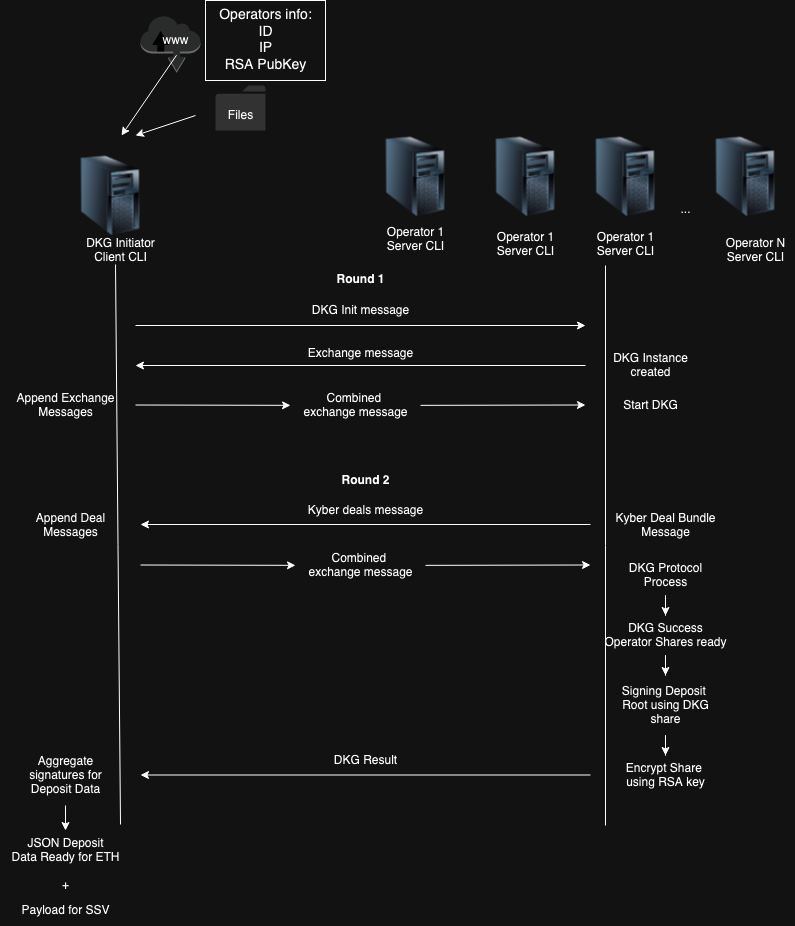

The diagram above was exported from draw.io. Its source (the exported page's mxGraphModel, read from the mxfile embedded in the PNG):
<mxGraphModel dx="1150" dy="654" grid="1" gridSize="10" guides="1" tooltips="1" connect="1" arrows="1" fold="1" page="1" pageScale="1" pageWidth="850" pageHeight="1100" math="0" shadow="0">
  <root>
    <mxCell id="0" />
    <mxCell id="1" parent="0" />
    <mxCell id="IlkzK1_zhlc2ED1LKRK5-1" value="" style="image;html=1;image=img/lib/clip_art/computers/Server_Tower_128x128.png" parent="1" vertex="1">
      <mxGeometry x="95" y="210" width="80" height="80" as="geometry" />
    </mxCell>
    <mxCell id="IlkzK1_zhlc2ED1LKRK5-2" value="&lt;div&gt;DKG Initiator&lt;/div&gt;&lt;div&gt;Client CLI&lt;/div&gt;" style="text;html=1;align=center;verticalAlign=middle;resizable=0;points=[];autosize=1;strokeColor=none;fillColor=none;" parent="1" vertex="1">
      <mxGeometry x="100" y="285" width="90" height="40" as="geometry" />
    </mxCell>
    <mxCell id="IlkzK1_zhlc2ED1LKRK5-3" value="" style="image;html=1;image=img/lib/clip_art/computers/Server_Tower_128x128.png" parent="1" vertex="1">
      <mxGeometry x="400" y="191" width="80" height="80" as="geometry" />
    </mxCell>
    <mxCell id="IlkzK1_zhlc2ED1LKRK5-5" value="&lt;div&gt;Operator 1&lt;/div&gt;&lt;div&gt;Server CLI&lt;/div&gt;" style="text;html=1;align=center;verticalAlign=middle;resizable=0;points=[];autosize=1;strokeColor=none;fillColor=none;" parent="1" vertex="1">
      <mxGeometry x="400" y="274" width="80" height="40" as="geometry" />
    </mxCell>
    <mxCell id="IlkzK1_zhlc2ED1LKRK5-6" value="" style="image;html=1;image=img/lib/clip_art/computers/Server_Tower_128x128.png" parent="1" vertex="1">
      <mxGeometry x="510" y="191" width="80" height="80" as="geometry" />
    </mxCell>
    <mxCell id="IlkzK1_zhlc2ED1LKRK5-7" value="" style="endArrow=classic;html=1;rounded=0;" parent="1" edge="1">
      <mxGeometry width="50" height="50" relative="1" as="geometry">
        <mxPoint x="160" y="380" as="sourcePoint" />
        <mxPoint x="610" y="380" as="targetPoint" />
      </mxGeometry>
    </mxCell>
    <mxCell id="IlkzK1_zhlc2ED1LKRK5-9" value="" style="image;html=1;image=img/lib/clip_art/computers/Server_Tower_128x128.png" parent="1" vertex="1">
      <mxGeometry x="610" y="191" width="80" height="80" as="geometry" />
    </mxCell>
    <mxCell id="IlkzK1_zhlc2ED1LKRK5-12" value="" style="image;html=1;image=img/lib/clip_art/computers/Server_Tower_128x128.png" parent="1" vertex="1">
      <mxGeometry x="730" y="191" width="80" height="80" as="geometry" />
    </mxCell>
    <mxCell id="IlkzK1_zhlc2ED1LKRK5-15" value="..." style="text;html=1;align=center;verticalAlign=middle;resizable=0;points=[];autosize=1;strokeColor=none;fillColor=none;" parent="1" vertex="1">
      <mxGeometry x="695" y="249" width="30" height="30" as="geometry" />
    </mxCell>
    <mxCell id="_KZljH_Y_gnQfvsAWFD0-2" value="" style="endArrow=none;html=1;rounded=0;" parent="1" edge="1">
      <mxGeometry width="50" height="50" relative="1" as="geometry">
        <mxPoint x="145" y="879" as="sourcePoint" />
        <mxPoint x="140" y="319" as="targetPoint" />
      </mxGeometry>
    </mxCell>
    <mxCell id="_KZljH_Y_gnQfvsAWFD0-3" value="" style="endArrow=none;html=1;rounded=0;" parent="1" edge="1">
      <mxGeometry width="50" height="50" relative="1" as="geometry">
        <mxPoint x="630" y="880" as="sourcePoint" />
        <mxPoint x="630" y="320" as="targetPoint" />
      </mxGeometry>
    </mxCell>
    <mxCell id="_KZljH_Y_gnQfvsAWFD0-4" value="&lt;div&gt;Operator 1&lt;/div&gt;&lt;div&gt;Server CLI&lt;/div&gt;" style="text;html=1;align=center;verticalAlign=middle;resizable=0;points=[];autosize=1;strokeColor=none;fillColor=none;" parent="1" vertex="1">
      <mxGeometry x="510" y="279" width="80" height="40" as="geometry" />
    </mxCell>
    <mxCell id="_KZljH_Y_gnQfvsAWFD0-5" value="&lt;div&gt;Operator 1&lt;/div&gt;&lt;div&gt;Server CLI&lt;/div&gt;" style="text;html=1;align=center;verticalAlign=middle;resizable=0;points=[];autosize=1;strokeColor=none;fillColor=none;" parent="1" vertex="1">
      <mxGeometry x="610" y="279" width="80" height="40" as="geometry" />
    </mxCell>
    <mxCell id="_KZljH_Y_gnQfvsAWFD0-6" value="&lt;div&gt;Operator N&lt;br&gt;&lt;/div&gt;&lt;div&gt;Server CLI&lt;/div&gt;" style="text;html=1;align=center;verticalAlign=middle;resizable=0;points=[];autosize=1;strokeColor=none;fillColor=none;" parent="1" vertex="1">
      <mxGeometry x="740" y="285" width="80" height="40" as="geometry" />
    </mxCell>
    <mxCell id="_KZljH_Y_gnQfvsAWFD0-7" value="" style="edgeStyle=none;orthogonalLoop=1;jettySize=auto;html=1;rounded=0;" parent="1" edge="1">
      <mxGeometry width="100" relative="1" as="geometry">
        <mxPoint x="220" y="170" as="sourcePoint" />
        <mxPoint x="160" y="190" as="targetPoint" />
        <Array as="points" />
      </mxGeometry>
    </mxCell>
    <mxCell id="_KZljH_Y_gnQfvsAWFD0-11" value="" style="sketch=0;pointerEvents=1;shadow=0;dashed=0;html=1;strokeColor=none;labelPosition=center;verticalLabelPosition=bottom;verticalAlign=top;outlineConnect=0;align=center;shape=mxgraph.office.concepts.folder;fillColor=#CCCBCB;" parent="1" vertex="1">
      <mxGeometry x="240" y="140" width="50" height="45" as="geometry" />
    </mxCell>
    <mxCell id="_KZljH_Y_gnQfvsAWFD0-12" value="Files" style="text;html=1;align=center;verticalAlign=middle;resizable=0;points=[];autosize=1;strokeColor=none;fillColor=none;" parent="1" vertex="1">
      <mxGeometry x="240" y="155" width="50" height="30" as="geometry" />
    </mxCell>
    <mxCell id="_KZljH_Y_gnQfvsAWFD0-13" value="" style="outlineConnect=0;dashed=0;verticalLabelPosition=bottom;verticalAlign=top;align=center;html=1;shape=mxgraph.aws3.internet;fillColor=#D2D3D3;gradientColor=none;" parent="1" vertex="1">
      <mxGeometry x="165" y="70" width="60" height="57.25" as="geometry" />
    </mxCell>
    <mxCell id="_KZljH_Y_gnQfvsAWFD0-14" value="&lt;div&gt;www&lt;/div&gt;" style="text;html=1;align=center;verticalAlign=middle;resizable=0;points=[];autosize=1;strokeColor=none;fillColor=none;" parent="1" vertex="1">
      <mxGeometry x="175" y="80" width="50" height="30" as="geometry" />
    </mxCell>
    <mxCell id="_KZljH_Y_gnQfvsAWFD0-15" value="" style="edgeStyle=none;orthogonalLoop=1;jettySize=auto;html=1;rounded=0;exitX=0.52;exitY=0.992;exitDx=0;exitDy=0;exitPerimeter=0;" parent="1" source="_KZljH_Y_gnQfvsAWFD0-14" edge="1">
      <mxGeometry width="100" relative="1" as="geometry">
        <mxPoint x="144.5" y="161" as="sourcePoint" />
        <mxPoint x="146" y="190" as="targetPoint" />
        <Array as="points" />
      </mxGeometry>
    </mxCell>
    <mxCell id="_KZljH_Y_gnQfvsAWFD0-16" value="&lt;div style=&quot;font-size: 14px;&quot;&gt;Operators info:&lt;/div&gt;&lt;div style=&quot;font-size: 14px;&quot;&gt;ID&lt;/div&gt;&lt;div style=&quot;font-size: 14px;&quot;&gt;IP&lt;/div&gt;&lt;div style=&quot;font-size: 14px;&quot;&gt;RSA PubKey&lt;br style=&quot;font-size: 14px;&quot;&gt;&lt;/div&gt;" style="text;html=1;align=center;verticalAlign=middle;resizable=0;points=[];autosize=1;strokeColor=#000000;fillColor=none;fontSize=14;" parent="1" vertex="1">
      <mxGeometry x="230" y="55" width="120" height="80" as="geometry" />
    </mxCell>
    <mxCell id="_KZljH_Y_gnQfvsAWFD0-18" value="DKG Init message" style="text;html=1;align=center;verticalAlign=middle;resizable=0;points=[];autosize=1;strokeColor=none;fillColor=none;" parent="1" vertex="1">
      <mxGeometry x="325" y="350" width="120" height="30" as="geometry" />
    </mxCell>
    <mxCell id="_KZljH_Y_gnQfvsAWFD0-19" value="&lt;div&gt;DKG Instance&lt;/div&gt;&lt;div&gt;created&lt;br&gt;&lt;/div&gt;" style="text;html=1;align=center;verticalAlign=middle;resizable=0;points=[];autosize=1;strokeColor=none;fillColor=none;" parent="1" vertex="1">
      <mxGeometry x="625" y="400" width="100" height="40" as="geometry" />
    </mxCell>
    <mxCell id="_KZljH_Y_gnQfvsAWFD0-20" value="" style="edgeStyle=none;orthogonalLoop=1;jettySize=auto;html=1;rounded=0;" parent="1" edge="1">
      <mxGeometry width="100" relative="1" as="geometry">
        <mxPoint x="610" y="420" as="sourcePoint" />
        <mxPoint x="160" y="420" as="targetPoint" />
        <Array as="points" />
      </mxGeometry>
    </mxCell>
    <mxCell id="_KZljH_Y_gnQfvsAWFD0-21" value="&lt;div&gt;Exchange message&lt;/div&gt;" style="text;html=1;align=center;verticalAlign=middle;resizable=0;points=[];autosize=1;strokeColor=none;fillColor=none;" parent="1" vertex="1">
      <mxGeometry x="320" y="393" width="130" height="30" as="geometry" />
    </mxCell>
    <mxCell id="_KZljH_Y_gnQfvsAWFD0-26" value="&lt;div&gt;Append Exchange&lt;/div&gt;&lt;div&gt;Messages&lt;br&gt;&lt;/div&gt;" style="text;html=1;align=center;verticalAlign=middle;resizable=0;points=[];autosize=1;strokeColor=none;fillColor=none;" parent="1" vertex="1">
      <mxGeometry x="30" y="440" width="120" height="40" as="geometry" />
    </mxCell>
    <mxCell id="_KZljH_Y_gnQfvsAWFD0-27" value="" style="endArrow=classic;html=1;rounded=0;" parent="1" source="_KZljH_Y_gnQfvsAWFD0-28" edge="1">
      <mxGeometry width="50" height="50" relative="1" as="geometry">
        <mxPoint x="160" y="459.5" as="sourcePoint" />
        <mxPoint x="610" y="459.5" as="targetPoint" />
      </mxGeometry>
    </mxCell>
    <mxCell id="_KZljH_Y_gnQfvsAWFD0-29" value="" style="endArrow=classic;html=1;rounded=0;" parent="1" target="_KZljH_Y_gnQfvsAWFD0-28" edge="1">
      <mxGeometry width="50" height="50" relative="1" as="geometry">
        <mxPoint x="160" y="459.5" as="sourcePoint" />
        <mxPoint x="610" y="459.5" as="targetPoint" />
      </mxGeometry>
    </mxCell>
    <mxCell id="_KZljH_Y_gnQfvsAWFD0-28" value="&lt;div&gt;Combined&amp;nbsp;&lt;/div&gt;&lt;div&gt;exchange message&lt;/div&gt;" style="text;html=1;align=center;verticalAlign=middle;resizable=0;points=[];autosize=1;strokeColor=none;fillColor=none;" parent="1" vertex="1">
      <mxGeometry x="315" y="440" width="130" height="40" as="geometry" />
    </mxCell>
    <mxCell id="_KZljH_Y_gnQfvsAWFD0-34" value="Start DKG" style="text;html=1;align=center;verticalAlign=middle;resizable=0;points=[];autosize=1;strokeColor=none;fillColor=none;" parent="1" vertex="1">
      <mxGeometry x="635" y="445" width="80" height="30" as="geometry" />
    </mxCell>
    <mxCell id="_KZljH_Y_gnQfvsAWFD0-35" value="Kyber deals message" style="text;html=1;align=center;verticalAlign=middle;resizable=0;points=[];autosize=1;strokeColor=none;fillColor=none;" parent="1" vertex="1">
      <mxGeometry x="320" y="550" width="140" height="30" as="geometry" />
    </mxCell>
    <mxCell id="_KZljH_Y_gnQfvsAWFD0-36" value="" style="edgeStyle=none;orthogonalLoop=1;jettySize=auto;html=1;rounded=0;" parent="1" edge="1">
      <mxGeometry width="100" relative="1" as="geometry">
        <mxPoint x="615" y="579" as="sourcePoint" />
        <mxPoint x="165" y="579" as="targetPoint" />
        <Array as="points" />
      </mxGeometry>
    </mxCell>
    <mxCell id="_KZljH_Y_gnQfvsAWFD0-37" value="&lt;div&gt;Kyber Deal Bundle&lt;br&gt;&lt;/div&gt;&lt;div&gt;Message&lt;br&gt;&lt;/div&gt;" style="text;html=1;align=center;verticalAlign=middle;resizable=0;points=[];autosize=1;strokeColor=none;fillColor=none;" parent="1" vertex="1">
      <mxGeometry x="630" y="560" width="120" height="40" as="geometry" />
    </mxCell>
    <mxCell id="_KZljH_Y_gnQfvsAWFD0-38" value="&lt;div&gt;Append Deal&lt;/div&gt;&lt;div&gt;Messages&lt;br&gt;&lt;/div&gt;" style="text;html=1;align=center;verticalAlign=middle;resizable=0;points=[];autosize=1;strokeColor=none;fillColor=none;" parent="1" vertex="1">
      <mxGeometry x="50" y="560" width="90" height="40" as="geometry" />
    </mxCell>
    <mxCell id="_KZljH_Y_gnQfvsAWFD0-39" value="" style="endArrow=classic;html=1;rounded=0;" parent="1" source="_KZljH_Y_gnQfvsAWFD0-41" edge="1">
      <mxGeometry width="50" height="50" relative="1" as="geometry">
        <mxPoint x="165" y="619.5" as="sourcePoint" />
        <mxPoint x="615" y="619.5" as="targetPoint" />
      </mxGeometry>
    </mxCell>
    <mxCell id="_KZljH_Y_gnQfvsAWFD0-40" value="" style="endArrow=classic;html=1;rounded=0;" parent="1" target="_KZljH_Y_gnQfvsAWFD0-41" edge="1">
      <mxGeometry width="50" height="50" relative="1" as="geometry">
        <mxPoint x="165" y="619.5" as="sourcePoint" />
        <mxPoint x="615" y="619.5" as="targetPoint" />
      </mxGeometry>
    </mxCell>
    <mxCell id="_KZljH_Y_gnQfvsAWFD0-41" value="&lt;div&gt;Combined&amp;nbsp;&lt;/div&gt;&lt;div&gt;exchange message&lt;/div&gt;" style="text;html=1;align=center;verticalAlign=middle;resizable=0;points=[];autosize=1;strokeColor=none;fillColor=none;" parent="1" vertex="1">
      <mxGeometry x="320" y="600" width="130" height="40" as="geometry" />
    </mxCell>
    <mxCell id="_KZljH_Y_gnQfvsAWFD0-42" value="&lt;div&gt;Round 1 &lt;br&gt;&lt;/div&gt;" style="text;html=1;align=center;verticalAlign=middle;resizable=0;points=[];autosize=1;strokeColor=none;fillColor=none;fontStyle=1" parent="1" vertex="1">
      <mxGeometry x="350" y="319" width="70" height="30" as="geometry" />
    </mxCell>
    <mxCell id="_KZljH_Y_gnQfvsAWFD0-43" value="&lt;div&gt;Round 2 &lt;br&gt;&lt;/div&gt;" style="text;html=1;align=center;verticalAlign=middle;resizable=0;points=[];autosize=1;strokeColor=none;fillColor=none;fontStyle=1" parent="1" vertex="1">
      <mxGeometry x="355" y="520" width="70" height="30" as="geometry" />
    </mxCell>
    <mxCell id="uvcEm8zZMSJWt0b9_NNn-9" value="" style="edgeStyle=orthogonalEdgeStyle;rounded=0;orthogonalLoop=1;jettySize=auto;html=1;" parent="1" source="_KZljH_Y_gnQfvsAWFD0-44" target="_KZljH_Y_gnQfvsAWFD0-49" edge="1">
      <mxGeometry relative="1" as="geometry" />
    </mxCell>
    <mxCell id="_KZljH_Y_gnQfvsAWFD0-44" value="&lt;div&gt;DKG Protocol&lt;/div&gt;&lt;div&gt;Process&lt;br&gt; &lt;/div&gt;" style="text;html=1;align=center;verticalAlign=middle;resizable=0;points=[];autosize=1;strokeColor=none;fillColor=none;" parent="1" vertex="1">
      <mxGeometry x="640" y="610" width="100" height="40" as="geometry" />
    </mxCell>
    <mxCell id="_KZljH_Y_gnQfvsAWFD0-45" value="" style="edgeStyle=none;orthogonalLoop=1;jettySize=auto;html=1;rounded=0;" parent="1" edge="1">
      <mxGeometry width="100" relative="1" as="geometry">
        <mxPoint x="615" y="829.5" as="sourcePoint" />
        <mxPoint x="165" y="829.5" as="targetPoint" />
        <Array as="points" />
      </mxGeometry>
    </mxCell>
    <mxCell id="_KZljH_Y_gnQfvsAWFD0-46" value="&lt;div&gt;DKG Result &lt;br&gt;&lt;/div&gt;" style="text;html=1;align=center;verticalAlign=middle;resizable=0;points=[];autosize=1;strokeColor=none;fillColor=none;" parent="1" vertex="1">
      <mxGeometry x="345" y="800" width="90" height="30" as="geometry" />
    </mxCell>
    <mxCell id="uvcEm8zZMSJWt0b9_NNn-3" value="" style="edgeStyle=orthogonalEdgeStyle;rounded=0;orthogonalLoop=1;jettySize=auto;html=1;" parent="1" source="_KZljH_Y_gnQfvsAWFD0-49" target="_KZljH_Y_gnQfvsAWFD0-56" edge="1">
      <mxGeometry relative="1" as="geometry" />
    </mxCell>
    <mxCell id="_KZljH_Y_gnQfvsAWFD0-49" value="&lt;div&gt;DKG Success&lt;/div&gt;&lt;div&gt;Operator Shares ready&lt;br&gt; &lt;/div&gt;" style="text;html=1;align=center;verticalAlign=middle;resizable=0;points=[];autosize=1;strokeColor=none;fillColor=none;" parent="1" vertex="1">
      <mxGeometry x="615" y="670" width="150" height="40" as="geometry" />
    </mxCell>
    <mxCell id="_KZljH_Y_gnQfvsAWFD0-50" value="&lt;div&gt;JSON Deposit&lt;/div&gt;&lt;div&gt;Data Ready for ETH&lt;br&gt;&lt;/div&gt;" style="text;html=1;align=center;verticalAlign=middle;resizable=0;points=[];autosize=1;strokeColor=none;fillColor=none;" parent="1" vertex="1">
      <mxGeometry x="25" y="885" width="130" height="40" as="geometry" />
    </mxCell>
    <mxCell id="uvcEm8zZMSJWt0b9_NNn-11" value="" style="edgeStyle=orthogonalEdgeStyle;rounded=0;orthogonalLoop=1;jettySize=auto;html=1;" parent="1" source="_KZljH_Y_gnQfvsAWFD0-56" target="uvcEm8zZMSJWt0b9_NNn-10" edge="1">
      <mxGeometry relative="1" as="geometry" />
    </mxCell>
    <mxCell id="_KZljH_Y_gnQfvsAWFD0-56" value="&lt;div&gt;Signing Deposit&amp;nbsp;&lt;/div&gt;&lt;div&gt;Root using DKG&lt;/div&gt;&lt;div&gt;share&lt;br&gt;&lt;/div&gt;" style="text;html=1;align=center;verticalAlign=middle;resizable=0;points=[];autosize=1;strokeColor=none;fillColor=none;" parent="1" vertex="1">
      <mxGeometry x="635" y="730" width="110" height="60" as="geometry" />
    </mxCell>
    <mxCell id="_KZljH_Y_gnQfvsAWFD0-58" value="Payload for SSV" style="text;html=1;align=center;verticalAlign=middle;resizable=0;points=[];autosize=1;strokeColor=none;fillColor=none;" parent="1" vertex="1">
      <mxGeometry x="35" y="950" width="110" height="30" as="geometry" />
    </mxCell>
    <mxCell id="uvcEm8zZMSJWt0b9_NNn-10" value="&lt;div&gt;Encrypt Share&amp;nbsp;&lt;/div&gt;&lt;div&gt;using RSA key&lt;br&gt;&lt;/div&gt;" style="text;html=1;align=center;verticalAlign=middle;resizable=0;points=[];autosize=1;strokeColor=none;fillColor=none;" parent="1" vertex="1">
      <mxGeometry x="640" y="810" width="100" height="40" as="geometry" />
    </mxCell>
    <mxCell id="uvcEm8zZMSJWt0b9_NNn-13" value="" style="edgeStyle=orthogonalEdgeStyle;rounded=0;orthogonalLoop=1;jettySize=auto;html=1;" parent="1" source="uvcEm8zZMSJWt0b9_NNn-12" target="_KZljH_Y_gnQfvsAWFD0-50" edge="1">
      <mxGeometry relative="1" as="geometry" />
    </mxCell>
    <mxCell id="uvcEm8zZMSJWt0b9_NNn-12" value="&lt;div&gt;Aggregate&lt;/div&gt;&lt;div&gt;signatures for &lt;br&gt;&lt;/div&gt;&lt;div&gt;Deposit Data&lt;br&gt;&lt;/div&gt;" style="text;html=1;align=center;verticalAlign=middle;resizable=0;points=[];autosize=1;strokeColor=none;fillColor=none;" parent="1" vertex="1">
      <mxGeometry x="40" y="800" width="100" height="60" as="geometry" />
    </mxCell>
    <mxCell id="pEYDNZnT5WQo2QTzEOo9-1" value="+" style="text;html=1;align=center;verticalAlign=middle;resizable=0;points=[];autosize=1;strokeColor=none;fillColor=none;" vertex="1" parent="1">
      <mxGeometry x="75" y="925" width="30" height="30" as="geometry" />
    </mxCell>
  </root>
</mxGraphModel>